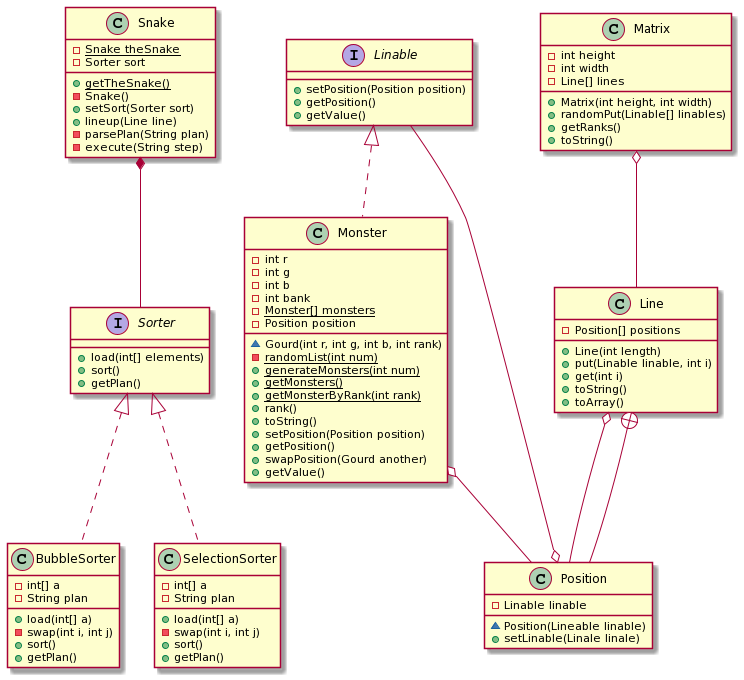

The diagram above was rendered by PlantUML. Its source (embedded in the PNG):
@startuml
interface Sorter {
    + load(int[] elements)
    + sort()
    + getPlan()
}

class BubbleSorter{
    - int[] a
    + load(int[] a)
    - swap(int i, int j)
    - String plan
    + sort()
    + getPlan()
}

class SelectionSorter{
    - int[] a
    + load(int[] a)
    - swap(int i, int j)
    - String plan
    + sort()
    + getPlan()
}

class Snake{
    {static} - Snake theSnake
    {static} + getTheSnake()
    - Snake()
    - Sorter sort
    + setSort(Sorter sort)
    + lineup(Line line)
    - parsePlan(String plan)
    - execute(String step)
}

interface Linable{
    + setPosition(Position position)
    + getPosition()
    + getValue()
}

class Monster{
    - int r 
    - int g 
    - int b 
    - int bank
    - {static} Monster[] monsters
    - Position position 
    ~ Gourd(int r, int g, int b, int rank)
    {static} - randomList(int num)
    {static} + generateMonsters(int num)
    {static} + getMonsters()
    {static} + getMonsterByRank(int rank)
    + rank()
    + toString()
    + setPosition(Position position)
    + getPosition()
    + swapPosition(Gourd another)
    + getValue()
}

class Line{
    + Line(int length)
    - Position[] positions
    + put(Linable linable, int i)
    + get(int i)
    + toString()
    + toArray()
}

class Position{
    - Linable linable
    ~ Position(Lineable linable)
    + setLinable(Linale linale)
}

class Matrix{
    - int height
    - int width
    - Line[] lines
    + Matrix(int height, int width)
    + randomPut(Linable[] linables)
    + getRanks()
    + toString()
}

class BubbleSorter implements Sorter 
class SelectionSorter implements Sorter
class Monster implements Linable 
Monster o-- Position
Snake *-- Sorter
Line o-- Position
Line +-- Position
Position o-- Linable
Matrix o-- Line
@enduml